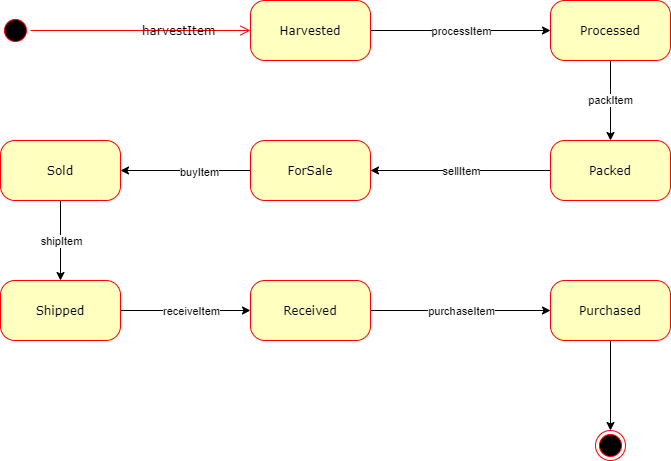

The diagram above was exported from draw.io. Its source (the exported page's mxGraphModel, read from the mxfile embedded in the PNG):
<mxGraphModel dx="1422" dy="942" grid="1" gridSize="10" guides="1" tooltips="1" connect="1" arrows="1" fold="1" page="1" pageScale="1" pageWidth="1100" pageHeight="850" background="#ffffff" math="0" shadow="0">
  <root>
    <mxCell id="0" />
    <mxCell id="1" parent="0" />
    <mxCell id="382b91b5511bd0f7-1" value="" style="ellipse;html=1;shape=startState;fillColor=#000000;strokeColor=#ff0000;rounded=1;shadow=0;comic=0;labelBackgroundColor=none;fontFamily=Verdana;fontSize=12;fontColor=#000000;align=center;direction=south;" parent="1" vertex="1">
      <mxGeometry x="130" y="135" width="30" height="30" as="geometry" />
    </mxCell>
    <mxCell id="d7s4cFDsXpUiWtZaK5aQ-3" value="" style="edgeStyle=orthogonalEdgeStyle;rounded=0;orthogonalLoop=1;jettySize=auto;html=1;" edge="1" parent="1" source="382b91b5511bd0f7-6" target="d7s4cFDsXpUiWtZaK5aQ-2">
      <mxGeometry relative="1" as="geometry" />
    </mxCell>
    <mxCell id="d7s4cFDsXpUiWtZaK5aQ-4" value="processItem" style="edgeLabel;html=1;align=center;verticalAlign=middle;resizable=0;points=[];" vertex="1" connectable="0" parent="d7s4cFDsXpUiWtZaK5aQ-3">
      <mxGeometry x="0.3222" y="2" relative="1" as="geometry">
        <mxPoint x="-29" y="2" as="offset" />
      </mxGeometry>
    </mxCell>
    <mxCell id="382b91b5511bd0f7-6" value="Harvested" style="rounded=1;whiteSpace=wrap;html=1;arcSize=24;fillColor=#ffffc0;strokeColor=#ff0000;shadow=0;comic=0;labelBackgroundColor=none;fontFamily=Verdana;fontSize=12;fontColor=#000000;align=center;" parent="1" vertex="1">
      <mxGeometry x="380" y="120" width="120" height="60" as="geometry" />
    </mxCell>
    <mxCell id="d7s4cFDsXpUiWtZaK5aQ-6" value="packItem" style="edgeStyle=orthogonalEdgeStyle;rounded=0;orthogonalLoop=1;jettySize=auto;html=1;" edge="1" parent="1" source="d7s4cFDsXpUiWtZaK5aQ-2" target="d7s4cFDsXpUiWtZaK5aQ-5">
      <mxGeometry relative="1" as="geometry" />
    </mxCell>
    <mxCell id="d7s4cFDsXpUiWtZaK5aQ-2" value="Processed" style="rounded=1;whiteSpace=wrap;html=1;arcSize=24;fillColor=#ffffc0;strokeColor=#ff0000;shadow=0;comic=0;labelBackgroundColor=none;fontFamily=Verdana;fontSize=12;fontColor=#000000;align=center;" vertex="1" parent="1">
      <mxGeometry x="680" y="120" width="120" height="60" as="geometry" />
    </mxCell>
    <mxCell id="d7s4cFDsXpUiWtZaK5aQ-8" value="" style="edgeStyle=orthogonalEdgeStyle;rounded=0;orthogonalLoop=1;jettySize=auto;html=1;" edge="1" parent="1" source="d7s4cFDsXpUiWtZaK5aQ-5" target="d7s4cFDsXpUiWtZaK5aQ-7">
      <mxGeometry relative="1" as="geometry" />
    </mxCell>
    <mxCell id="d7s4cFDsXpUiWtZaK5aQ-9" value="sellItem" style="edgeLabel;html=1;align=center;verticalAlign=middle;resizable=0;points=[];" vertex="1" connectable="0" parent="d7s4cFDsXpUiWtZaK5aQ-8">
      <mxGeometry x="-0.2222" relative="1" as="geometry">
        <mxPoint x="-20" as="offset" />
      </mxGeometry>
    </mxCell>
    <mxCell id="d7s4cFDsXpUiWtZaK5aQ-5" value="Packed" style="rounded=1;whiteSpace=wrap;html=1;arcSize=24;fillColor=#ffffc0;strokeColor=#ff0000;shadow=0;comic=0;labelBackgroundColor=none;fontFamily=Verdana;fontSize=12;fontColor=#000000;align=center;" vertex="1" parent="1">
      <mxGeometry x="680" y="260" width="120" height="60" as="geometry" />
    </mxCell>
    <mxCell id="d7s4cFDsXpUiWtZaK5aQ-11" value="" style="edgeStyle=orthogonalEdgeStyle;rounded=0;orthogonalLoop=1;jettySize=auto;html=1;" edge="1" parent="1" source="d7s4cFDsXpUiWtZaK5aQ-7" target="d7s4cFDsXpUiWtZaK5aQ-10">
      <mxGeometry relative="1" as="geometry" />
    </mxCell>
    <mxCell id="d7s4cFDsXpUiWtZaK5aQ-12" value="buyItem" style="edgeLabel;html=1;align=center;verticalAlign=middle;resizable=0;points=[];" vertex="1" connectable="0" parent="d7s4cFDsXpUiWtZaK5aQ-11">
      <mxGeometry x="-0.2" y="1" relative="1" as="geometry">
        <mxPoint as="offset" />
      </mxGeometry>
    </mxCell>
    <mxCell id="d7s4cFDsXpUiWtZaK5aQ-7" value="ForSale" style="rounded=1;whiteSpace=wrap;html=1;arcSize=24;fillColor=#ffffc0;strokeColor=#ff0000;shadow=0;comic=0;labelBackgroundColor=none;fontFamily=Verdana;fontSize=12;fontColor=#000000;align=center;" vertex="1" parent="1">
      <mxGeometry x="380" y="260" width="120" height="60" as="geometry" />
    </mxCell>
    <mxCell id="d7s4cFDsXpUiWtZaK5aQ-14" value="" style="edgeStyle=orthogonalEdgeStyle;rounded=0;orthogonalLoop=1;jettySize=auto;html=1;" edge="1" parent="1" source="d7s4cFDsXpUiWtZaK5aQ-10" target="d7s4cFDsXpUiWtZaK5aQ-13">
      <mxGeometry relative="1" as="geometry" />
    </mxCell>
    <mxCell id="d7s4cFDsXpUiWtZaK5aQ-15" value="shipItem" style="edgeLabel;html=1;align=center;verticalAlign=middle;resizable=0;points=[];" vertex="1" connectable="0" parent="d7s4cFDsXpUiWtZaK5aQ-14">
      <mxGeometry x="0.75" relative="1" as="geometry">
        <mxPoint y="-30" as="offset" />
      </mxGeometry>
    </mxCell>
    <mxCell id="d7s4cFDsXpUiWtZaK5aQ-10" value="Sold" style="rounded=1;whiteSpace=wrap;html=1;arcSize=24;fillColor=#ffffc0;strokeColor=#ff0000;shadow=0;comic=0;labelBackgroundColor=none;fontFamily=Verdana;fontSize=12;fontColor=#000000;align=center;" vertex="1" parent="1">
      <mxGeometry x="130" y="260" width="120" height="60" as="geometry" />
    </mxCell>
    <mxCell id="d7s4cFDsXpUiWtZaK5aQ-17" value="" style="edgeStyle=orthogonalEdgeStyle;rounded=0;orthogonalLoop=1;jettySize=auto;html=1;" edge="1" parent="1" source="d7s4cFDsXpUiWtZaK5aQ-13" target="d7s4cFDsXpUiWtZaK5aQ-16">
      <mxGeometry relative="1" as="geometry" />
    </mxCell>
    <mxCell id="d7s4cFDsXpUiWtZaK5aQ-18" value="receiveItem" style="edgeLabel;html=1;align=center;verticalAlign=middle;resizable=0;points=[];" vertex="1" connectable="0" parent="d7s4cFDsXpUiWtZaK5aQ-17">
      <mxGeometry x="0.7077" y="2" relative="1" as="geometry">
        <mxPoint x="-41" y="2" as="offset" />
      </mxGeometry>
    </mxCell>
    <mxCell id="d7s4cFDsXpUiWtZaK5aQ-13" value="Shipped" style="rounded=1;whiteSpace=wrap;html=1;arcSize=24;fillColor=#ffffc0;strokeColor=#ff0000;shadow=0;comic=0;labelBackgroundColor=none;fontFamily=Verdana;fontSize=12;fontColor=#000000;align=center;" vertex="1" parent="1">
      <mxGeometry x="130" y="400" width="120" height="60" as="geometry" />
    </mxCell>
    <mxCell id="d7s4cFDsXpUiWtZaK5aQ-20" value="" style="edgeStyle=orthogonalEdgeStyle;rounded=0;orthogonalLoop=1;jettySize=auto;html=1;" edge="1" parent="1" source="d7s4cFDsXpUiWtZaK5aQ-16" target="d7s4cFDsXpUiWtZaK5aQ-19">
      <mxGeometry relative="1" as="geometry" />
    </mxCell>
    <mxCell id="d7s4cFDsXpUiWtZaK5aQ-21" value="purchaseItem" style="edgeLabel;html=1;align=center;verticalAlign=middle;resizable=0;points=[];" vertex="1" connectable="0" parent="d7s4cFDsXpUiWtZaK5aQ-20">
      <mxGeometry x="0.3222" relative="1" as="geometry">
        <mxPoint x="-29" as="offset" />
      </mxGeometry>
    </mxCell>
    <mxCell id="d7s4cFDsXpUiWtZaK5aQ-16" value="Received" style="rounded=1;whiteSpace=wrap;html=1;arcSize=24;fillColor=#ffffc0;strokeColor=#ff0000;shadow=0;comic=0;labelBackgroundColor=none;fontFamily=Verdana;fontSize=12;fontColor=#000000;align=center;" vertex="1" parent="1">
      <mxGeometry x="380" y="400" width="120" height="60" as="geometry" />
    </mxCell>
    <mxCell id="d7s4cFDsXpUiWtZaK5aQ-23" style="edgeStyle=orthogonalEdgeStyle;rounded=0;orthogonalLoop=1;jettySize=auto;html=1;exitX=0.5;exitY=1;exitDx=0;exitDy=0;" edge="1" parent="1" source="d7s4cFDsXpUiWtZaK5aQ-19" target="d7s4cFDsXpUiWtZaK5aQ-22">
      <mxGeometry relative="1" as="geometry" />
    </mxCell>
    <mxCell id="d7s4cFDsXpUiWtZaK5aQ-19" value="Purchased" style="rounded=1;whiteSpace=wrap;html=1;arcSize=24;fillColor=#ffffc0;strokeColor=#ff0000;shadow=0;comic=0;labelBackgroundColor=none;fontFamily=Verdana;fontSize=12;fontColor=#000000;align=center;" vertex="1" parent="1">
      <mxGeometry x="680" y="400" width="120" height="60" as="geometry" />
    </mxCell>
    <mxCell id="2a3bc250acf0617d-9" value="harvestItem" style="edgeStyle=orthogonalEdgeStyle;html=1;labelBackgroundColor=none;endArrow=open;endSize=8;strokeColor=#ff0000;fontFamily=Verdana;fontSize=12;align=left;" parent="1" source="382b91b5511bd0f7-1" target="382b91b5511bd0f7-6" edge="1">
      <mxGeometry relative="1" as="geometry" />
    </mxCell>
    <mxCell id="d7s4cFDsXpUiWtZaK5aQ-22" value="" style="ellipse;html=1;shape=endState;fillColor=#000000;strokeColor=#ff0000;" vertex="1" parent="1">
      <mxGeometry x="725" y="550" width="30" height="30" as="geometry" />
    </mxCell>
  </root>
</mxGraphModel>